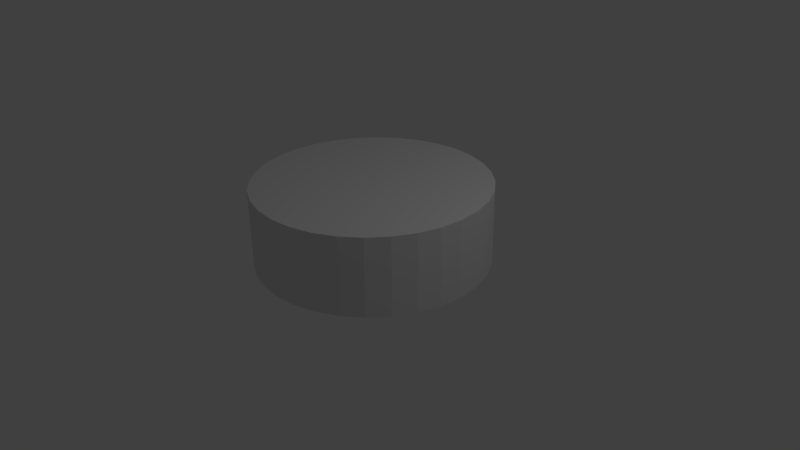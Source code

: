 # Source: puck.blend  (saved by Blender 2.71.0; exported with 4.5.12 LTS)
import bpy
from mathutils import Matrix  # noqa: F401  (used for matrix-valued properties, if any)

bpy.ops.wm.read_factory_settings(use_empty=True)
scene = bpy.context.scene
scene.name = 'Scene'

# ---- collections
col_collection_1 = bpy.data.collections.new('Collection 1'); scene.collection.children.link(col_collection_1)

# ---- materials (node trees are filled in below, after node groups)
mat_material_002 = bpy.data.materials.new('Material.002')
mat_material_002.alpha_threshold = 0.0
mat_material_002.use_transparent_shadow = False
mat_material_002.roughness = 0.5
mat_material_002.line_color = (0.0, 0.0, 0.0, 1.0)

# ---- material node trees

# ---- world
world_world = bpy.data.worlds.new('World'); scene.world = world_world
world_world.color = (0.05088, 0.05088, 0.05088)
world_world.use_sun_shadow = False
world_world.sun_shadow_jitter_overblur = 0.0
world_world.cycles.sampling_method = 'MANUAL'
world_world.cycles.sample_map_resolution = 256

# ---- cameras
cam_camera = bpy.data.cameras.new('Camera')
cam_camera.clip_end = 100.0
cam_camera.lens = 35.0
cam_camera.sensor_width = 32.0
cam_camera.sensor_height = 18.0
cam_camera.ortho_scale = 7.314
cam_camera.dof.focus_distance = 0.0
cam_camera.dof.aperture_fstop = 128.0

# ---- lights
light_lamp = bpy.data.lights.new('Lamp', 'POINT')
light_lamp.transmission_factor = 0.0
light_lamp.cutoff_distance = 30.0
light_lamp.energy = 100.0
light_lamp.shadow_buffer_clip_start = 1.001
light_lamp.shadow_soft_size = 0.1
light_lamp.shadow_maximum_resolution = 0.006
light_lamp.use_absolute_resolution = True
light_lamp.cycles.use_multiple_importance_sampling = False

# ---- meshes
me_cylinder = bpy.data.meshes.new('Cylinder')
me_cylinder.from_pydata([(0.0, 1.0, -1.0), (0.0, 1.0, 1.0), (0.1951, 0.9808, -1.0), (0.1951, 0.9808, 1.0), (0.3827, 0.9239, -1.0), (0.3827, 0.9239, 1.0), (0.5556, 0.8315, -1.0), (0.5556, 0.8315, 1.0), (0.7071, 0.7071, -1.0), (0.7071, 0.7071, 1.0), (0.8315, 0.5556, -1.0), (0.8315, 0.5556, 1.0), (0.9239, 0.3827, -1.0), (0.9239, 0.3827, 1.0), (0.9808, 0.1951, -1.0), (0.9808, 0.1951, 1.0), (1.0, 7.55e-08, -1.0), (1.0, 7.55e-08, 1.0), (0.9808, -0.1951, -1.0), (0.9808, -0.1951, 1.0), (0.9239, -0.3827, -1.0), (0.9239, -0.3827, 1.0), (0.8315, -0.5556, -1.0), (0.8315, -0.5556, 1.0), (0.7071, -0.7071, -1.0), (0.7071, -0.7071, 1.0), (0.5556, -0.8315, -1.0), (0.5556, -0.8315, 1.0), (0.3827, -0.9239, -1.0), (0.3827, -0.9239, 1.0), (0.1951, -0.9808, -1.0), (0.1951, -0.9808, 1.0), (-3.258e-07, -1.0, -1.0), (-3.258e-07, -1.0, 1.0), (-0.1951, -0.9808, -1.0), (-0.1951, -0.9808, 1.0), (-0.3827, -0.9239, -1.0), (-0.3827, -0.9239, 1.0), (-0.5556, -0.8315, -1.0), (-0.5556, -0.8315, 1.0), (-0.7071, -0.7071, -1.0), (-0.7071, -0.7071, 1.0), (-0.8315, -0.5556, -1.0), (-0.8315, -0.5556, 1.0), (-0.9239, -0.3827, -1.0), (-0.9239, -0.3827, 1.0), (-0.9808, -0.1951, -1.0), (-0.9808, -0.1951, 1.0), (-1.0, 9.656e-07, -1.0), (-1.0, 9.656e-07, 1.0), (-0.9808, 0.1951, -1.0), (-0.9808, 0.1951, 1.0), (-0.9239, 0.3827, -1.0), (-0.9239, 0.3827, 1.0), (-0.8315, 0.5556, -1.0), (-0.8315, 0.5556, 1.0), (-0.7071, 0.7071, -1.0), (-0.7071, 0.7071, 1.0), (-0.5556, 0.8315, -1.0), (-0.5556, 0.8315, 1.0), (-0.3827, 0.9239, -1.0), (-0.3827, 0.9239, 1.0), (-0.1951, 0.9808, -1.0), (-0.1951, 0.9808, 1.0)], [], [(0, 1, 3, 2), (2, 3, 5, 4), (4, 5, 7, 6), (6, 7, 9, 8), (8, 9, 11, 10), (10, 11, 13, 12), (12, 13, 15, 14), (14, 15, 17, 16), (16, 17, 19, 18), (18, 19, 21, 20), (20, 21, 23, 22), (22, 23, 25, 24), (24, 25, 27, 26), (26, 27, 29, 28), (28, 29, 31, 30), (30, 31, 33, 32), (32, 33, 35, 34), (34, 35, 37, 36), (36, 37, 39, 38), (38, 39, 41, 40), (40, 41, 43, 42), (42, 43, 45, 44), (44, 45, 47, 46), (46, 47, 49, 48), (48, 49, 51, 50), (50, 51, 53, 52), (52, 53, 55, 54), (54, 55, 57, 56), (56, 57, 59, 58), (58, 59, 61, 60), (3, 1, 63, 61, 59, 57, 55, 53, 51, 49, 47, 45, 43, 41, 39, 37, 35, 33, 31, 29, 27, 25, 23, 21, 19, 17, 15, 13, 11, 9, 7, 5), (62, 63, 1, 0), (60, 61, 63, 62), (0, 2, 4, 6, 8, 10, 12, 14, 16, 18, 20, 22, 24, 26, 28, 30, 32, 34, 36, 38, 40, 42, 44, 46, 48, 50, 52, 54, 56, 58, 60, 62)])
_uv = me_cylinder.uv_layers.new(name='UVMap')
_uv.uv.foreach_set('vector', [0.2501, 0.0001204, 0.2501, 0.3189, 0.2188, 0.3189, 0.2188, 0.0001203, 0.2188, 0.0001203, 0.2188, 0.3189, 0.1876, 0.3189, 0.1876, 0.0001202, 0.1876, 0.0001202, 0.1876, 0.3189, 0.1563, 0.3189, 0.1563, 0.0001202, 0.1563, 0.0001202, 0.1563, 0.3189, 0.1251, 0.3189, 0.1251, 0.0001201, 0.1251, 0.0001201, 0.1251, 0.3189, 0.09385, 0.3189, 0.09385, 0.00012, 0.09385, 0.00012, 0.09385, 0.3189, 0.06261, 0.3189, 0.06261, 0.0001199, 0.06261, 0.0001199, 0.06261, 0.3189, 0.03136, 0.3189, 0.03136, 0.0001199, 0.03136, 0.0001199, 0.03136, 0.3189, 0.0001199, 0.3189, 0.0001199, 0.0001199, 0.9999, 0.0001204, 0.9999, 0.3189, 0.9686, 0.3189, 0.9686, 0.0001206, 0.9686, 0.0001206, 0.9686, 0.3189, 0.9374, 0.3189, 0.9374, 0.0001208, 0.9374, 0.0001208, 0.9374, 0.3189, 0.9062, 0.3189, 0.9062, 0.000121, 0.9062, 0.000121, 0.9062, 0.3189, 0.8749, 0.3189, 0.8749, 0.0001211, 0.8749, 0.0001211, 0.8749, 0.3189, 0.8437, 0.3189, 0.8437, 0.0001213, 0.8437, 0.0001213, 0.8437, 0.3189, 0.8124, 0.3189, 0.8124, 0.0001215, 0.8124, 0.0001215, 0.8124, 0.3189, 0.7812, 0.3189, 0.7812, 0.0001217, 0.7812, 0.0001217, 0.7812, 0.3189, 0.7499, 0.3189, 0.7499, 0.0001218, 0.7499, 0.0001218, 0.7499, 0.3189, 0.7187, 0.3189, 0.7187, 0.0001219, 0.7187, 0.0001219, 0.7187, 0.3189, 0.6875, 0.3189, 0.6875, 0.000122, 0.6875, 0.000122, 0.6875, 0.3189, 0.6562, 0.3189, 0.6562, 0.0001221, 0.6562, 0.0001221, 0.6562, 0.3189, 0.625, 0.3189, 0.625, 0.0001221, 0.625, 0.0001221, 0.625, 0.3189, 0.5937, 0.3189, 0.5937, 0.0001221, 0.5937, 0.0001221, 0.5937, 0.3189, 0.5625, 0.3189, 0.5625, 0.000122, 0.5625, 0.000122, 0.5625, 0.3189, 0.5312, 0.3189, 0.5312, 0.0001219, 0.5312, 0.0001219, 0.5312, 0.3189, 0.5, 0.3189, 0.5, 0.0001218, 0.5, 0.0001218, 0.5, 0.3189, 0.4688, 0.3189, 0.4688, 0.0001216, 0.4688, 0.0001216, 0.4688, 0.3189, 0.4375, 0.3189, 0.4375, 0.0001214, 0.4375, 0.0001214, 0.4375, 0.3189, 0.4063, 0.3189, 0.4063, 0.0001212, 0.4063, 0.0001212, 0.4063, 0.3189, 0.375, 0.3189, 0.375, 0.000121, 0.375, 0.000121, 0.375, 0.3189, 0.3438, 0.3189, 0.3438, 0.0001208, 0.3438, 0.0001208, 0.3438, 0.3189, 0.3125, 0.3189, 0.3125, 0.0001207, 0.2339, 0.6183, 0.205, 0.6302, 0.1743, 0.6363, 0.1431, 0.6363, 0.1125, 0.6302, 0.0836, 0.6183, 0.05762, 0.6009, 0.03553, 0.5788, 0.01817, 0.5528, 0.006215, 0.524, 0.0001199, 0.4933, 0.00012, 0.4621, 0.006215, 0.4315, 0.01817, 0.4026, 0.03553, 0.3766, 0.05762, 0.3545, 0.0836, 0.3372, 0.1125, 0.3252, 0.1431, 0.3191, 0.1743, 0.3191, 0.205, 0.3252, 0.2339, 0.3372, 0.2598, 0.3545, 0.2819, 0.3766, 0.2993, 0.4026, 0.3112, 0.4315, 0.3173, 0.4621, 0.3173, 0.4933, 0.3112, 0.524, 0.2993, 0.5528, 0.2819, 0.5788, 0.2598, 0.6009, 0.2813, 0.0001205, 0.2813, 0.3189, 0.2501, 0.3189, 0.2501, 0.0001204, 0.3125, 0.0001207, 0.3125, 0.3189, 0.2813, 0.3189, 0.2813, 0.0001205, 0.3751, 0.3545, 0.401, 0.3372, 0.4299, 0.3252, 0.4606, 0.3191, 0.4918, 0.3191, 0.5224, 0.3252, 0.5513, 0.3372, 0.5773, 0.3545, 0.5994, 0.3766, 0.6167, 0.4026, 0.6287, 0.4315, 0.6348, 0.4621, 0.6348, 0.4933, 0.6287, 0.524, 0.6167, 0.5528, 0.5994, 0.5788, 0.5773, 0.6009, 0.5513, 0.6183, 0.5224, 0.6302, 0.4918, 0.6363, 0.4606, 0.6363, 0.4299, 0.6302, 0.401, 0.6183, 0.3751, 0.6009, 0.353, 0.5788, 0.3356, 0.5528, 0.3237, 0.524, 0.3176, 0.4933, 0.3176, 0.4621, 0.3237, 0.4315, 0.3356, 0.4026, 0.353, 0.3766])
me_cylinder.materials.append(mat_material_002)
me_cylinder.use_remesh_preserve_volume = False
me_cylinder.use_remesh_preserve_attributes = False
me_cylinder.use_mirror_vertex_groups = False
me_cylinder.update()

# ---- objects
ob_cylinder = bpy.data.objects.new('Cylinder', me_cylinder)
ob_lamp = bpy.data.objects.new('Lamp', light_lamp)
ob_camera = bpy.data.objects.new('Camera', cam_camera)

# ---- transforms, parenting, visibility, modifiers, constraints
ob_cylinder.location = (0.0, 0.0, 0.5135)
ob_cylinder.scale = (1.524, 1.524, 0.508)
ob_cylinder.lineart.crease_threshold = 0.0
ob_lamp.location = (4.076, 1.005, 5.904)
ob_lamp.rotation_euler = (0.6503, 0.05522, 1.866)
ob_lamp.lock_rotations_4d = False
ob_lamp.empty_display_type = 'ARROWS'
ob_lamp.color = (0.0, 0.0, 0.0, 0.0)
ob_lamp.lineart.crease_threshold = 0.0
ob_camera.location = (7.481, -6.508, 5.344)
ob_camera.rotation_euler = (1.109, 0.01082, 0.8149)
ob_camera.lock_rotations_4d = False
ob_camera.empty_display_type = 'ARROWS'
ob_camera.color = (0.0, 0.0, 0.0, 0.0)
ob_camera.display_type = 'WIRE'
ob_camera.lineart.crease_threshold = 0.0

# ---- collection membership
col_collection_1.objects.link(ob_cylinder)
col_collection_1.objects.link(ob_lamp)
col_collection_1.objects.link(ob_camera)

# ---- scene / render settings (as saved in the file)
scene.camera = ob_camera
scene.frame_start = 1; scene.frame_end = 250; scene.frame_set(1)
scene.render.engine = 'BLENDER_EEVEE_NEXT'
scene.render.resolution_percentage = 50
scene.render.dither_intensity = 0.0
scene.cycles.use_denoising = False
scene.cycles.samples = 10
scene.cycles.sampling_pattern = 'TABULATED_SOBOL'
scene.cycles.light_sampling_threshold = 0.0
scene.cycles.use_adaptive_sampling = False
scene.cycles.use_light_tree = False
scene.cycles.blur_glossy = 0.0
scene.cycles.volume_bounces = 1
scene.cycles.pixel_filter_type = 'GAUSSIAN'
scene.cycles.sample_clamp_indirect = 0.0
scene.view_settings.view_transform = 'Standard'
bpy.context.view_layer.update()
